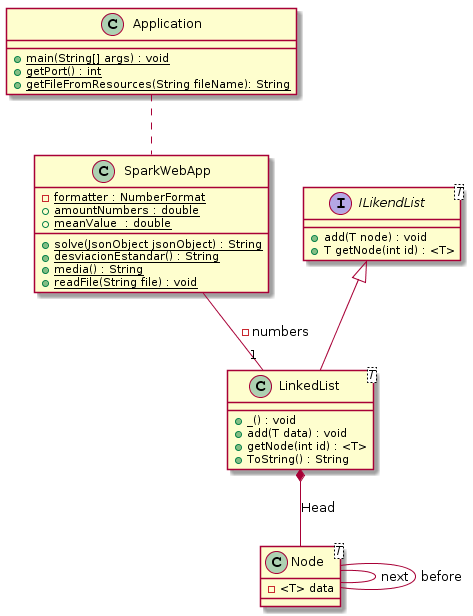

The diagram above was rendered by PlantUML. Its source (embedded in the PNG):
@startuml
class Application{
    + {static}  main(String[] args) : void
    + {static}  getPort() : int
    + {static}  getFileFromResources(String fileName): String
}


interface ILikendList <T> {
	+ add(T node) : void
	+ T getNode(int id) : <T>

}

class LinkedList<T>{	
	+  _() : void
	+  add(T data) : void	
	+  getNode(int id) : <T>
	+  ToString() : String	
}



class Node<T> {
	- <T> data
}

class SparkWebApp {

	- {static}  formatter : NumberFormat
	+ {static}  amountNumbers : double
	+ {static} meanValue  : double
    + {static}  solve(JsonObject jsonObject) : String
    + {static}  desviacionEstandar() : String
    + {static}  media() : String
	+ {static}  readFile(String file) : void

}


LinkedList *-- Node : Head
Node -- Node : next
Node -- Node : before
ILikendList <|-- LinkedList
Application .. SparkWebApp
SparkWebApp -- "1" LinkedList : -numbers
@enduml